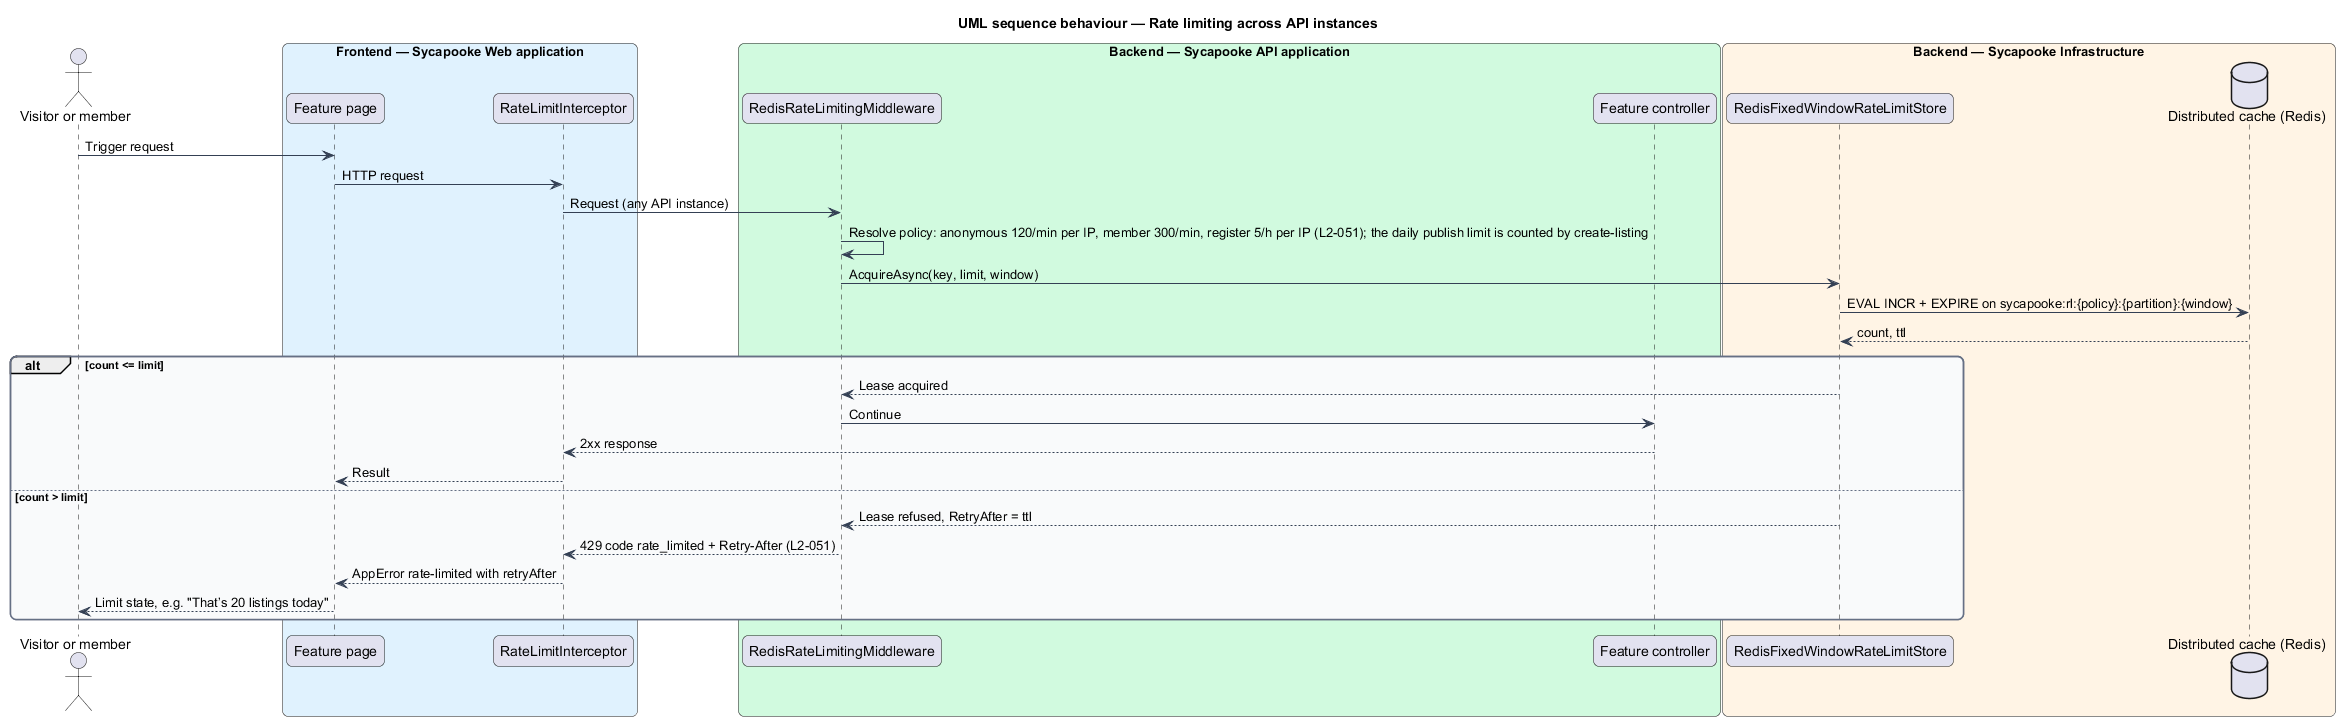

The diagram above was rendered by PlantUML. Its source (embedded in the PNG):
@startuml
title UML sequence behaviour — Rate limiting across API instances
skinparam backgroundColor #FFFFFF
skinparam shadowing false
skinparam roundcorner 12
skinparam defaultFontName Arial
skinparam ArrowColor #344054
skinparam rectangle {
  BorderColor #344054
  FontColor #101828
}
skinparam package {
  BorderColor #667085
  FontColor #101828
  BackgroundColor #F9FAFB
}
actor "Visitor or member" as actor
box "Frontend — Sycapooke Web application" #E0F2FE
  participant "Feature page" as page
  participant "RateLimitInterceptor" as rli
end box
box "Backend — Sycapooke API application" #D1FADF
  participant "RedisRateLimitingMiddleware" as mw
  participant "Feature controller" as ctrl
end box
box "Backend — Sycapooke Infrastructure" #FFF4E5
  participant "RedisFixedWindowRateLimitStore" as store
  database "Distributed cache (Redis)" as redis
end box
actor -> page : Trigger request
page -> rli : HTTP request
rli -> mw : Request (any API instance)
mw -> mw : Resolve policy: anonymous 120/min per IP, member 300/min, register 5/h per IP (L2-051); the daily publish limit is counted by create-listing
mw -> store : AcquireAsync(key, limit, window)
store -> redis : EVAL INCR + EXPIRE on sycapooke:rl:{policy}:{partition}:{window}
redis --> store : count, ttl
alt count <= limit
  store --> mw : Lease acquired
  mw -> ctrl : Continue
  ctrl --> rli : 2xx response
  rli --> page : Result
else count > limit
  store --> mw : Lease refused, RetryAfter = ttl
  mw --> rli : 429 code rate_limited + Retry-After (L2-051)
  rli --> page : AppError rate-limited with retryAfter
  page --> actor : Limit state, e.g. "That’s 20 listings today"
end
@enduml